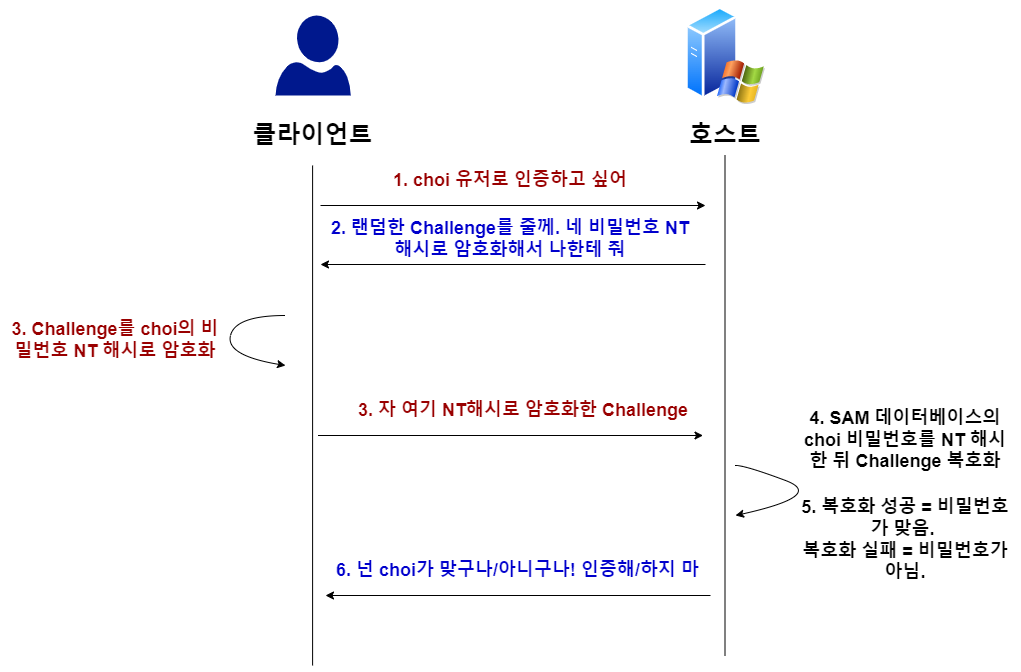

The diagram above was exported from draw.io. Its source (the exported page's mxGraphModel, read from the mxfile embedded in the PNG):
<mxGraphModel dx="2237" dy="972" grid="1" gridSize="10" guides="1" tooltips="1" connect="1" arrows="1" fold="1" page="1" pageScale="1" pageWidth="850" pageHeight="1100" math="0" shadow="0">
  <root>
    <mxCell id="0" />
    <mxCell id="1" parent="0" />
    <mxCell id="yF34ESEYsj3GadHYiHv3-1" value="" style="aspect=fixed;perimeter=ellipsePerimeter;html=1;align=center;shadow=0;dashed=0;spacingTop=3;image;image=img/lib/active_directory/windows_server_2.svg;" vertex="1" parent="1">
      <mxGeometry x="580" y="290" width="80" height="100" as="geometry" />
    </mxCell>
    <mxCell id="yF34ESEYsj3GadHYiHv3-2" value="" style="sketch=0;aspect=fixed;pointerEvents=1;shadow=0;dashed=0;html=1;strokeColor=none;labelPosition=center;verticalLabelPosition=bottom;verticalAlign=top;align=center;fillColor=#00188D;shape=mxgraph.azure.user" vertex="1" parent="1">
      <mxGeometry x="170" y="300" width="75.2" height="80" as="geometry" />
    </mxCell>
    <mxCell id="yF34ESEYsj3GadHYiHv3-3" value="" style="endArrow=none;html=1;rounded=0;" edge="1" parent="1">
      <mxGeometry width="50" height="50" relative="1" as="geometry">
        <mxPoint x="207.1" y="950" as="sourcePoint" />
        <mxPoint x="207.1" y="450" as="targetPoint" />
      </mxGeometry>
    </mxCell>
    <mxCell id="yF34ESEYsj3GadHYiHv3-4" value="" style="endArrow=none;html=1;rounded=0;" edge="1" parent="1">
      <mxGeometry width="50" height="50" relative="1" as="geometry">
        <mxPoint x="619.4999999999999" y="940" as="sourcePoint" />
        <mxPoint x="619.4999999999999" y="440" as="targetPoint" />
      </mxGeometry>
    </mxCell>
    <mxCell id="yF34ESEYsj3GadHYiHv3-5" value="&lt;span style=&quot;font-size: 24px;&quot;&gt;&lt;b&gt;클라이언트&lt;/b&gt;&lt;/span&gt;" style="text;html=1;strokeColor=none;fillColor=none;align=center;verticalAlign=middle;whiteSpace=wrap;rounded=0;" vertex="1" parent="1">
      <mxGeometry x="138.9" y="400" width="137.4" height="40" as="geometry" />
    </mxCell>
    <mxCell id="yF34ESEYsj3GadHYiHv3-6" value="&lt;span style=&quot;font-size: 24px;&quot;&gt;&lt;b&gt;호스트&lt;/b&gt;&lt;/span&gt;" style="text;html=1;strokeColor=none;fillColor=none;align=center;verticalAlign=middle;whiteSpace=wrap;rounded=0;" vertex="1" parent="1">
      <mxGeometry x="575" y="400" width="90" height="40" as="geometry" />
    </mxCell>
    <mxCell id="yF34ESEYsj3GadHYiHv3-7" value="" style="endArrow=classic;html=1;rounded=0;fontSize=24;" edge="1" parent="1">
      <mxGeometry width="50" height="50" relative="1" as="geometry">
        <mxPoint x="215" y="490" as="sourcePoint" />
        <mxPoint x="600" y="490" as="targetPoint" />
      </mxGeometry>
    </mxCell>
    <mxCell id="yF34ESEYsj3GadHYiHv3-8" value="&lt;b style=&quot;&quot;&gt;&lt;font color=&quot;#990000&quot; style=&quot;font-size: 18px;&quot;&gt;1. choi 유저로 인증하고 싶어&lt;/font&gt;&lt;/b&gt;" style="text;html=1;strokeColor=none;fillColor=none;align=center;verticalAlign=middle;whiteSpace=wrap;rounded=0;" vertex="1" parent="1">
      <mxGeometry x="190" y="450" width="430" height="30" as="geometry" />
    </mxCell>
    <mxCell id="yF34ESEYsj3GadHYiHv3-9" value="" style="endArrow=none;html=1;rounded=0;fontSize=24;startArrow=classic;startFill=1;endFill=0;" edge="1" parent="1">
      <mxGeometry width="50" height="50" relative="1" as="geometry">
        <mxPoint x="215" y="549" as="sourcePoint" />
        <mxPoint x="600" y="549" as="targetPoint" />
      </mxGeometry>
    </mxCell>
    <mxCell id="yF34ESEYsj3GadHYiHv3-10" value="&lt;b style=&quot;&quot;&gt;&lt;font color=&quot;#0000cc&quot; style=&quot;font-size: 18px;&quot;&gt;2. 랜덤한 Challenge를 줄께. 네 비밀번호 NT 해시로 암호화해서 나한테 줘&lt;/font&gt;&lt;/b&gt;" style="text;html=1;strokeColor=none;fillColor=none;align=center;verticalAlign=middle;whiteSpace=wrap;rounded=0;" vertex="1" parent="1">
      <mxGeometry x="215" y="509" width="380" height="30" as="geometry" />
    </mxCell>
    <mxCell id="yF34ESEYsj3GadHYiHv3-11" value="" style="endArrow=classic;html=1;rounded=0;fontSize=24;" edge="1" parent="1">
      <mxGeometry width="50" height="50" relative="1" as="geometry">
        <mxPoint x="212.5" y="720" as="sourcePoint" />
        <mxPoint x="597.5" y="720" as="targetPoint" />
      </mxGeometry>
    </mxCell>
    <mxCell id="yF34ESEYsj3GadHYiHv3-12" value="&lt;b style=&quot;&quot;&gt;&lt;font color=&quot;#990000&quot; style=&quot;font-size: 18px;&quot;&gt;3. 자 여기 NT해시로 암호화한 Challenge&lt;/font&gt;&lt;/b&gt;" style="text;html=1;strokeColor=none;fillColor=none;align=center;verticalAlign=middle;whiteSpace=wrap;rounded=0;" vertex="1" parent="1">
      <mxGeometry x="237.5" y="680" width="360" height="30" as="geometry" />
    </mxCell>
    <mxCell id="yF34ESEYsj3GadHYiHv3-13" value="" style="curved=1;endArrow=none;html=1;rounded=0;fontSize=18;startArrow=classic;startFill=1;endFill=0;" edge="1" parent="1">
      <mxGeometry width="50" height="50" relative="1" as="geometry">
        <mxPoint x="180" y="650" as="sourcePoint" />
        <mxPoint x="180" y="600" as="targetPoint" />
        <Array as="points">
          <mxPoint x="180" y="650" />
          <mxPoint x="120" y="640" />
          <mxPoint x="130" y="600" />
        </Array>
      </mxGeometry>
    </mxCell>
    <mxCell id="yF34ESEYsj3GadHYiHv3-14" value="&lt;b style=&quot;&quot;&gt;&lt;font color=&quot;#990000&quot; style=&quot;font-size: 18px;&quot;&gt;3. Challenge를 choi의 비밀번호 NT 해시로 암호화&lt;/font&gt;&lt;/b&gt;" style="text;html=1;strokeColor=none;fillColor=none;align=center;verticalAlign=middle;whiteSpace=wrap;rounded=0;" vertex="1" parent="1">
      <mxGeometry x="-100" y="560" width="220" height="130" as="geometry" />
    </mxCell>
    <mxCell id="yF34ESEYsj3GadHYiHv3-16" value="&lt;b style=&quot;&quot;&gt;&lt;font style=&quot;font-size: 18px;&quot;&gt;4. SAM 데이터베이스의 choi 비밀번호를 NT 해시한 뒤 Challenge 복호화&lt;/font&gt;&lt;/b&gt;" style="text;html=1;strokeColor=none;fillColor=none;align=center;verticalAlign=middle;whiteSpace=wrap;rounded=0;" vertex="1" parent="1">
      <mxGeometry x="690" y="660" width="220" height="130" as="geometry" />
    </mxCell>
    <mxCell id="yF34ESEYsj3GadHYiHv3-17" value="" style="curved=1;endArrow=none;html=1;rounded=0;fontSize=18;startArrow=classic;startFill=1;endFill=0;" edge="1" parent="1">
      <mxGeometry width="50" height="50" relative="1" as="geometry">
        <mxPoint x="630" y="800" as="sourcePoint" />
        <mxPoint x="630" y="750" as="targetPoint" />
        <Array as="points">
          <mxPoint x="720" y="780" />
          <mxPoint x="640" y="750" />
        </Array>
      </mxGeometry>
    </mxCell>
    <mxCell id="yF34ESEYsj3GadHYiHv3-18" value="&lt;b style=&quot;&quot;&gt;&lt;font style=&quot;font-size: 18px;&quot;&gt;5. 복호화 성공 = 비밀번호가 맞음.&amp;nbsp;&lt;br&gt;복호화 실패 = 비밀번호가 아님.&lt;br&gt;&lt;/font&gt;&lt;/b&gt;" style="text;html=1;strokeColor=none;fillColor=none;align=center;verticalAlign=middle;whiteSpace=wrap;rounded=0;" vertex="1" parent="1">
      <mxGeometry x="690" y="760" width="220" height="130" as="geometry" />
    </mxCell>
    <mxCell id="yF34ESEYsj3GadHYiHv3-21" value="" style="endArrow=none;html=1;rounded=0;fontSize=24;startArrow=classic;startFill=1;endFill=0;" edge="1" parent="1">
      <mxGeometry width="50" height="50" relative="1" as="geometry">
        <mxPoint x="220" y="880" as="sourcePoint" />
        <mxPoint x="605" y="880" as="targetPoint" />
      </mxGeometry>
    </mxCell>
    <mxCell id="yF34ESEYsj3GadHYiHv3-22" value="&lt;b style=&quot;&quot;&gt;&lt;font color=&quot;#0000cc&quot; style=&quot;font-size: 18px;&quot;&gt;6. 넌 choi가 맞구나/아니구나! 인증해/하지 마&lt;/font&gt;&lt;/b&gt;" style="text;html=1;strokeColor=none;fillColor=none;align=center;verticalAlign=middle;whiteSpace=wrap;rounded=0;" vertex="1" parent="1">
      <mxGeometry x="215" y="840" width="395" height="30" as="geometry" />
    </mxCell>
  </root>
</mxGraphModel>